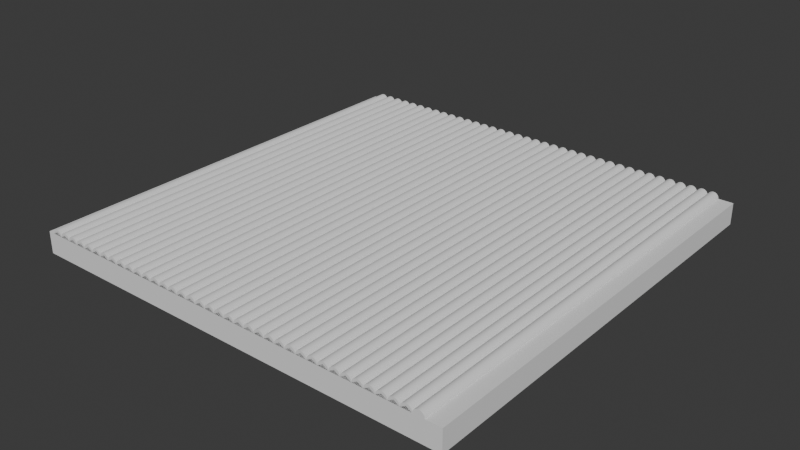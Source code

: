 # Source: terrain7_2.blend  (saved by Blender 4.4.32; exported with 4.5.12 LTS)
import bpy
from mathutils import Matrix  # noqa: F401  (used for matrix-valued properties, if any)

bpy.ops.wm.read_factory_settings(use_empty=True)
scene = bpy.context.scene
scene.name = 'Scene'

# ---- collections
col_collection = bpy.data.collections.new('Collection'); scene.collection.children.link(col_collection)

# ---- world
world_world = bpy.data.worlds.new('World'); scene.world = world_world
world_world.use_nodes = True; world_world.node_tree.nodes.clear()
_N = world_world.node_tree.nodes; _L = world_world.node_tree.links
n0 = _N.new('ShaderNodeOutputWorld'); n0.name = 'World Output'; n0.location = (300, 300)
n1 = _N.new('ShaderNodeBackground'); n1.name = 'Background'; n1.location = (10, 300)
n1.inputs[0].default_value = (0.05088, 0.05088, 0.05088, 1.0)
_L.new(n1.outputs[0], n0.inputs[0])
n0.is_active_output = True
world_world.color = (0.05088, 0.05088, 0.05088)
world_world.sun_shadow_jitter_overblur = 0.0

# ---- meshes
me_cube_001 = bpy.data.meshes.new('Cube.001')
me_cube_001.from_pydata([(-1.0, -1.0, -1.0), (-1.0, -1.0, 1.0), (-1.0, 1.0, -1.0), (-1.0, 1.0, 1.0), (1.0, -1.0, -1.0), (1.0, -1.0, 1.0), (1.0, 1.0, -1.0), (1.0, 1.0, 1.0)], [], [(0, 1, 3, 2), (2, 3, 7, 6), (6, 7, 5, 4), (4, 5, 1, 0), (2, 6, 4, 0), (7, 3, 1, 5)])
_uv = me_cube_001.uv_layers.new(name='UVMap')
_uv.uv.foreach_set('vector', [0.375, 0.0, 0.625, 0.0, 0.625, 0.25, 0.375, 0.25, 0.375, 0.25, 0.625, 0.25, 0.625, 0.5, 0.375, 0.5, 0.375, 0.5, 0.625, 0.5, 0.625, 0.75, 0.375, 0.75, 0.375, 0.75, 0.625, 0.75, 0.625, 1.0, 0.375, 1.0, 0.125, 0.5, 0.375, 0.5, 0.375, 0.75, 0.125, 0.75, 0.625, 0.5, 0.875, 0.5, 0.875, 0.75, 0.625, 0.75])
me_cube_001.materials.append(None)
me_cube_001.update()
me_cylinder_001 = bpy.data.meshes.new('Cylinder.001')
me_cylinder_001.from_pydata([(0.025, 0.025, -2.0), (0.025, 0.025, 0.0), (0.02988, 0.02452, -2.0), (0.02988, 0.02452, 0.0), (0.03457, 0.0231, -2.0), (0.03457, 0.0231, 0.0), (0.03889, 0.02079, -2.0), (0.03889, 0.02079, 0.0), (0.04268, 0.01768, -2.0), (0.04268, 0.01768, 0.0), (0.04579, 0.01389, -2.0), (0.04579, 0.01389, 0.0), (0.0481, 0.009567, -2.0), (0.0481, 0.009567, 0.0), (0.04952, 0.004877, -2.0), (0.04952, 0.004877, 0.0), (0.05, 0.0, -2.0), (0.05, 0.0, 0.0), (-2.421e-08, 0.0, -2.0), (-2.421e-08, 0.0, 0.0), (0.0004803, 0.004877, -2.0), (0.0004803, 0.004877, 0.0), (0.001903, 0.009567, -2.0), (0.001903, 0.009567, 0.0), (0.004213, 0.01389, -2.0), (0.004213, 0.01389, 0.0), (0.007322, 0.01768, -2.0), (0.007322, 0.01768, 0.0), (0.01111, 0.02079, -2.0), (0.01111, 0.02079, 0.0), (0.01543, 0.0231, -2.0), (0.01543, 0.0231, 0.0), (0.02012, 0.02452, -2.0), (0.02012, 0.02452, 0.0)], [], [(0, 1, 3, 2), (2, 3, 5, 4), (4, 5, 7, 6), (6, 7, 9, 8), (8, 9, 11, 10), (10, 11, 13, 12), (12, 13, 15, 14), (14, 15, 17, 16), (16, 17, 19, 18), (2, 4, 6, 8, 10, 12, 14, 16, 18, 20, 22, 24, 26, 28, 30, 32, 0), (1, 33, 31, 29, 27, 25, 23, 21, 19, 17, 15, 13, 11, 9, 7, 5, 3), (18, 19, 21, 20), (20, 21, 23, 22), (22, 23, 25, 24), (24, 25, 27, 26), (26, 27, 29, 28), (28, 29, 31, 30), (30, 31, 33, 32), (32, 33, 1, 0)])
_uv = me_cylinder_001.uv_layers.new(name='UVMap')
_uv.uv.foreach_set('vector', [1.0, 0.0, 1.0, 1.0, 0.9688, 1.0, 0.9688, 0.0, 0.9688, 0.0, 0.9688, 1.0, 0.9375, 1.0, 0.9375, 0.0, 0.9375, 0.0, 0.9375, 1.0, 0.9062, 1.0, 0.9062, 0.0, 0.9062, 0.0, 0.9062, 1.0, 0.875, 1.0, 0.875, 0.0, 0.875, 0.0, 0.875, 1.0, 0.8438, 1.0, 0.8438, 0.0, 0.8438, 0.0, 0.8438, 1.0, 0.8125, 1.0, 0.8125, 0.0, 0.8125, 0.0, 0.8125, 1.0, 0.7812, 1.0, 0.7812, 0.0, 0.7812, 0.0, 0.7812, 1.0, 0.75, 1.0, 0.75, 0.0, 0.75, 0.0, 0.75, 1.0, 0.25, 1.0, 0.25, 0.0, 0.9688, 0.0, 0.9375, 0.0, 0.9062, 0.0, 0.875, 0.0, 0.8438, 0.0, 0.8125, 0.0, 0.7812, 0.0, 0.75, 0.0, 0.25, 0.0, 0.2188, 0.0, 0.1875, 0.0, 0.1562, 0.0, 0.125, 0.0, 0.09375, 0.0, 0.0625, 0.0, 0.03125, 0.0, 0.0, 0.0, 0.0, 1.0, 0.03125, 1.0, 0.0625, 1.0, 0.09375, 1.0, 0.125, 1.0, 0.1562, 1.0, 0.1875, 1.0, 0.2188, 1.0, 0.25, 1.0, 0.75, 1.0, 0.7812, 1.0, 0.8125, 1.0, 0.8438, 1.0, 0.875, 1.0, 0.9062, 1.0, 0.9375, 1.0, 0.9688, 1.0, 0.25, 0.0, 0.25, 1.0, 0.2188, 1.0, 0.2188, 0.0, 0.2188, 0.0, 0.2188, 1.0, 0.1875, 1.0, 0.1875, 0.0, 0.1875, 0.0, 0.1875, 1.0, 0.1562, 1.0, 0.1562, 0.0, 0.1562, 0.0, 0.1562, 1.0, 0.125, 1.0, 0.125, 0.0, 0.125, 0.0, 0.125, 1.0, 0.09375, 1.0, 0.09375, 0.0, 0.09375, 0.0, 0.09375, 1.0, 0.0625, 1.0, 0.0625, 0.0, 0.0625, 0.0, 0.0625, 1.0, 0.03125, 1.0, 0.03125, 0.0, 0.03125, 0.0, 0.03125, 1.0, 0.0, 1.0, 0.0, 0.0])
me_cylinder_001.update()
me_cylinder = bpy.data.meshes.new('Cylinder')
me_cylinder.from_pydata([(0.866, 1.5, -2.0), (0.866, 1.5, 0.0), (1.732, 4.768e-07, -2.0), (1.732, 4.768e-07, 0.0), (1.77e-05, 4.768e-07, -2.0), (1.77e-05, 4.768e-07, 0.0)], [], [(0, 1, 3, 2), (2, 3, 5, 4), (3, 1, 5), (4, 5, 1, 0), (0, 2, 4)])
_uv = me_cylinder.uv_layers.new(name='UVMap')
_uv.uv.foreach_set('vector', [1.0, 0.5, 1.0, 1.0, 0.6667, 1.0, 0.6667, 0.5, 0.6667, 0.5, 0.6667, 1.0, 0.3333, 1.0, 0.3333, 0.5, 0.4578, 0.13, 0.25, 0.49, 0.04215, 0.13, 0.3333, 0.5, 0.3333, 1.0, -5.96e-08, 1.0, -5.96e-08, 0.5, 0.75, 0.49, 0.9578, 0.13, 0.5422, 0.13])
me_cylinder.update()

# ---- objects
ob_cube = bpy.data.objects.new('Cube', me_cube_001)
ob_cylinder = bpy.data.objects.new('Cylinder', me_cylinder_001)
ob_cylinder_001 = bpy.data.objects.new('Cylinder.001', me_cylinder)

# ---- transforms, parenting, visibility, modifiers, constraints
ob_cube.location = (0.0, 0.0, 0.0)
ob_cube.scale = (1.0, 1.0, 0.05)
ob_cylinder.location = (-0.9686, -1.0, 0.05)
ob_cylinder.rotation_euler = (1.571, -0.0, 0.0)
ob_cylinder.scale = (1.0, 1.0, 1.0)
_m = ob_cylinder.modifiers.new('Array', 'ARRAY')
_m.count = 38
ob_cylinder_001.location = (-0.9686, -1.0, 0.05)
ob_cylinder_001.rotation_euler = (1.571, -0.0, 0.0)
ob_cylinder_001.scale = (0.02887, 0.01, 1.0)
_m = ob_cylinder_001.modifiers.new('Array', 'ARRAY')
_m.count = 37

# ---- collection membership
col_collection.objects.link(ob_cube)
col_collection.objects.link(ob_cylinder)
col_collection.objects.link(ob_cylinder_001)

# ---- scene / render settings (as saved in the file)
scene.frame_start = 1; scene.frame_end = 250; scene.frame_set(41)
scene.render.engine = 'BLENDER_EEVEE_NEXT'
bpy.context.view_layer.update()

# ---- added for rendering (the .blend has no active camera and no usable light): camera, sun
cam_auto = bpy.data.cameras.new('AutoCamera')
cam_auto.lens = 50.0
cam_auto.sensor_width = 36.0
cam_auto.clip_end = 1000.0
ob_auto_camera = bpy.data.objects.new('AutoCamera', cam_auto)
scene.collection.objects.link(ob_auto_camera)
ob_auto_camera.location = (2.61949, -3.14338, 2.10809)
ob_auto_camera.rotation_euler = (1.09748, -7.21219e-08, 0.694738)
scene.camera = ob_auto_camera
light_auto_sun = bpy.data.lights.new('AutoSun', 'SUN')
light_auto_sun.energy = 3.0
light_auto_sun.angle = 0.0523599
ob_auto_sun = bpy.data.objects.new('AutoSun', light_auto_sun)
scene.collection.objects.link(ob_auto_sun)
ob_auto_sun.rotation_euler = (0.872665, 0.174533, 0.523599)
bpy.context.view_layer.update()
